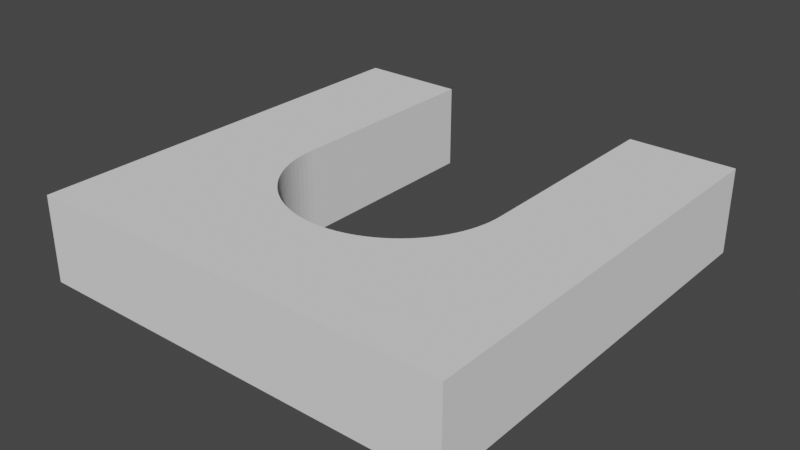 # Source: vacuum-holder.blend  (saved by Blender 2.82.7; exported with 4.5.12 LTS)
import bpy
from mathutils import Matrix  # noqa: F401  (used for matrix-valued properties, if any)

bpy.ops.wm.read_factory_settings(use_empty=True)
scene = bpy.context.scene
scene.name = 'Scene'

# ---- collections
col_collection = bpy.data.collections.new('Collection'); scene.collection.children.link(col_collection)

# ---- world
world_world = bpy.data.worlds.new('World'); scene.world = world_world
world_world.use_nodes = True; world_world.node_tree.nodes.clear()
_N = world_world.node_tree.nodes; _L = world_world.node_tree.links
n0 = _N.new('ShaderNodeOutputWorld'); n0.name = 'World Output'; n0.location = (300, 300)
n1 = _N.new('ShaderNodeBackground'); n1.name = 'Background'; n1.location = (10, 300)
n1.inputs[0].default_value = (0.05088, 0.05088, 0.05088, 1.0)
_L.new(n1.outputs[0], n0.inputs[0])
n0.is_active_output = True
world_world.color = (0.05088, 0.05088, 0.05088)
world_world.use_sun_shadow = False
world_world.sun_shadow_jitter_overblur = 0.0

# ---- meshes
me_cube_001 = bpy.data.meshes.new('Cube.001')
me_cube_001.from_pydata([(0.0, 0.0, 0.0), (0.0, 0.0, 20.0), (0.0, 100.0, 0.0), (0.0, 100.0, 20.0), (100.0, 0.0, 0.0), (100.0, 0.0, 20.0), (100.0, 100.0, 0.0), (100.0, 100.0, 20.0), (25.0, 50.0, 20.0), (25.0, 50.0, 0.0), (75.0, 50.0, 20.0), (75.0, 50.0, 0.0), (74.8, 46.87, 20.0), (74.8, 46.87, 0.0), (74.95, 48.43, 20.0), (74.95, 48.43, 0.0), (74.21, 43.78, 20.0), (74.21, 43.78, 0.0), (74.56, 45.32, 20.0), (74.56, 45.32, 0.0), (73.78, 42.27, 20.0), (73.78, 42.27, 0.0), (73.24, 40.8, 20.0), (73.24, 40.8, 0.0), (72.62, 39.36, 20.0), (72.62, 39.36, 0.0), (27.38, 39.36, 20.0), (27.38, 39.36, 0.0), (26.76, 40.8, 20.0), (26.76, 40.8, 0.0), (26.22, 42.27, 20.0), (26.22, 42.27, 0.0), (28.09, 37.96, 20.0), (28.09, 37.96, 0.0), (25.79, 43.78, 20.0), (25.79, 43.78, 0.0), (25.44, 45.32, 20.0), (25.44, 45.32, 0.0), (25.05, 48.43, 20.0), (25.05, 48.43, 0.0), (25.2, 46.87, 20.0), (25.2, 46.87, 0.0), (71.11, 36.6, 20.0), (71.11, 36.6, 0.0), (71.91, 37.96, 20.0), (71.91, 37.96, 0.0), (70.23, 35.31, 20.0), (70.23, 35.31, 0.0), (68.22, 32.89, 20.0), (68.22, 32.89, 0.0), (69.26, 34.06, 20.0), (69.26, 34.06, 0.0), (65.94, 30.74, 20.0), (65.94, 30.74, 0.0), (67.11, 31.78, 20.0), (67.11, 31.78, 0.0), (64.69, 29.77, 20.0), (64.69, 29.77, 0.0), (34.06, 30.74, 20.0), (34.06, 30.74, 0.0), (32.89, 31.78, 20.0), (32.89, 31.78, 0.0), (35.31, 29.77, 20.0), (35.31, 29.77, 0.0), (36.6, 28.89, 20.0), (36.6, 28.89, 0.0), (31.78, 32.89, 20.0), (31.78, 32.89, 0.0), (30.74, 34.06, 20.0), (30.74, 34.06, 0.0), (28.89, 36.6, 20.0), (28.89, 36.6, 0.0), (29.77, 35.31, 20.0), (29.77, 35.31, 0.0), (57.73, 26.22, 20.0), (57.73, 26.22, 0.0), (46.87, 25.2, 20.0), (46.87, 25.2, 0.0), (59.2, 26.76, 20.0), (59.2, 26.76, 0.0), (56.22, 25.79, 20.0), (56.22, 25.79, 0.0), (48.43, 25.05, 20.0), (48.43, 25.05, 0.0), (63.4, 28.89, 20.0), (63.4, 28.89, 0.0), (42.27, 26.22, 20.0), (42.27, 26.22, 0.0), (39.36, 27.38, 20.0), (39.36, 27.38, 0.0), (60.64, 27.38, 20.0), (60.64, 27.38, 0.0), (45.32, 25.44, 20.0), (45.32, 25.44, 0.0), (53.13, 25.2, 20.0), (53.13, 25.2, 0.0), (51.57, 25.05, 20.0), (51.57, 25.05, 0.0), (43.78, 25.79, 20.0), (43.78, 25.79, 0.0), (37.96, 28.09, 20.0), (37.96, 28.09, 0.0), (40.8, 26.76, 20.0), (40.8, 26.76, 0.0), (54.68, 25.44, 20.0), (54.68, 25.44, 0.0), (50.0, 25.0, 20.0), (50.0, 25.0, 0.0), (62.04, 28.09, 20.0), (62.04, 28.09, 0.0), (25.0, 100.0, 0.0), (75.0, 100.0, 0.0), (25.0, 100.0, 20.0), (75.0, 100.0, 20.0)], [], [(0, 1, 3, 2), (3, 112, 110, 2), (6, 7, 5, 4), (4, 5, 1, 0), (79, 78, 90, 91), (63, 62, 64, 65), (23, 22, 20, 21), (17, 16, 18, 19), (15, 14, 10, 11), (31, 30, 28, 29), (83, 82, 106, 107), (13, 12, 14, 15), (71, 70, 72, 73), (85, 84, 56, 57), (77, 76, 82, 83), (59, 58, 62, 63), (99, 98, 92, 93), (39, 38, 40, 41), (73, 72, 68, 69), (51, 50, 46, 47), (107, 106, 96, 97), (53, 52, 54, 55), (93, 92, 76, 77), (47, 46, 42, 43), (65, 64, 100, 101), (75, 74, 78, 79), (49, 48, 50, 51), (101, 100, 88, 89), (81, 80, 74, 75), (43, 42, 44, 45), (87, 86, 98, 99), (103, 102, 86, 87), (19, 18, 12, 13), (41, 40, 36, 37), (89, 88, 102, 103), (35, 34, 30, 31), (97, 96, 94, 95), (25, 24, 22, 23), (37, 36, 34, 35), (21, 20, 16, 17), (95, 94, 104, 105), (109, 108, 84, 85), (91, 90, 108, 109), (57, 56, 52, 53), (27, 26, 32, 33), (105, 104, 80, 81), (67, 66, 60, 61), (55, 54, 48, 49), (45, 44, 24, 25), (61, 60, 58, 59), (29, 28, 26, 27), (33, 32, 70, 71), (9, 8, 38, 39), (69, 68, 66, 67), (9, 110, 112, 8), (11, 10, 113, 111), (7, 6, 111, 113), (0, 2, 110, 9, 39, 41, 37, 35, 31, 29, 27, 33, 71, 73, 69, 67, 61, 59, 63, 65, 101, 89, 103, 87, 99, 93, 77, 83, 107, 97, 95, 105, 81, 75, 79, 91, 109, 85, 57, 53, 55, 49, 51, 47, 43, 45, 25, 23, 21, 17, 19, 13, 15, 11, 111, 6, 4), (1, 5, 7, 113, 10, 14, 12, 18, 16, 20, 22, 24, 44, 42, 46, 50, 48, 54, 52, 56, 84, 108, 90, 78, 74, 80, 104, 94, 96, 106, 82, 76, 92, 98, 86, 102, 88, 100, 64, 62, 58, 60, 66, 68, 72, 70, 32, 26, 28, 30, 34, 36, 40, 38, 8, 112, 3)])
_uv = me_cube_001.uv_layers.new(name='UVMap')
_uv.uv.foreach_set('vector', [0.375, 0.0, 0.625, 0.0, 0.625, 0.25, 0.375, 0.25, 0.625, 0.25, 0.0, 0.0, 0.0, 0.0, 0.375, 0.25, 0.375, 0.5, 0.625, 0.5, 0.625, 0.75, 0.375, 0.75, 0.375, 0.75, 0.625, 0.75, 0.625, 1.0, 0.375, 1.0, 0.56, 0.625, 0.56, 0.875, 0.57, 0.875, 0.57, 0.625, 0.4, 0.625, 0.4, 0.875, 0.41, 0.875, 0.41, 0.625, 0.69, 0.625, 0.69, 0.875, 0.7, 0.875, 0.7, 0.625, 0.71, 0.625, 0.71, 0.875, 0.72, 0.875, 0.72, 0.625, 0.74, 0.625, 0.74, 0.875, 0.75, 0.875, 0.75, 0.625, 0.3, 0.625, 0.3, 0.875, 0.31, 0.875, 0.31, 0.625, 0.49, 0.625, 0.49, 0.875, 0.5, 0.875, 0.5, 0.625, 0.73, 0.625, 0.73, 0.875, 0.74, 0.875, 0.74, 0.625, 0.34, 0.625, 0.34, 0.875, 0.35, 0.875, 0.35, 0.625, 0.59, 0.625, 0.59, 0.875, 0.6, 0.875, 0.6, 0.625, 0.48, 0.625, 0.48, 0.875, 0.49, 0.875, 0.49, 0.625, 0.39, 0.625, 0.39, 0.875, 0.4, 0.875, 0.4, 0.625, 0.46, 0.625, 0.46, 0.875, 0.47, 0.875, 0.47, 0.625, 0.26, 0.625, 0.26, 0.875, 0.27, 0.875, 0.27, 0.625, 0.35, 0.625, 0.35, 0.875, 0.36, 0.875, 0.36, 0.625, 0.64, 0.625, 0.64, 0.875, 0.65, 0.875, 0.65, 0.625, 0.5, 0.625, 0.5, 0.875, 0.51, 0.875, 0.51, 0.625, 0.61, 0.625, 0.61, 0.875, 0.62, 0.875, 0.62, 0.625, 0.47, 0.625, 0.47, 0.875, 0.48, 0.875, 0.48, 0.625, 0.65, 0.625, 0.65, 0.875, 0.66, 0.875, 0.66, 0.625, 0.41, 0.625, 0.41, 0.875, 0.42, 0.875, 0.42, 0.625, 0.55, 0.625, 0.55, 0.875, 0.56, 0.875, 0.56, 0.625, 0.63, 0.625, 0.63, 0.875, 0.64, 0.875, 0.64, 0.625, 0.42, 0.625, 0.42, 0.875, 0.43, 0.875, 0.43, 0.625, 0.54, 0.625, 0.54, 0.875, 0.55, 0.875, 0.55, 0.625, 0.66, 0.625, 0.66, 0.875, 0.67, 0.875, 0.67, 0.625, 0.45, 0.625, 0.45, 0.875, 0.46, 0.875, 0.46, 0.625, 0.44, 0.625, 0.44, 0.875, 0.45, 0.875, 0.45, 0.625, 0.72, 0.625, 0.72, 0.875, 0.73, 0.875, 0.73, 0.625, 0.27, 0.625, 0.27, 0.875, 0.28, 0.875, 0.28, 0.625, 0.43, 0.625, 0.43, 0.875, 0.44, 0.875, 0.44, 0.625, 0.29, 0.625, 0.29, 0.875, 0.3, 0.875, 0.3, 0.625, 0.51, 0.625, 0.51, 0.875, 0.52, 0.875, 0.52, 0.625, 0.68, 0.625, 0.68, 0.875, 0.69, 0.875, 0.69, 0.625, 0.28, 0.625, 0.28, 0.875, 0.29, 0.875, 0.29, 0.625, 0.7, 0.625, 0.7, 0.875, 0.71, 0.875, 0.71, 0.625, 0.52, 0.625, 0.52, 0.875, 0.53, 0.875, 0.53, 0.625, 0.58, 0.625, 0.58, 0.875, 0.59, 0.875, 0.59, 0.625, 0.57, 0.625, 0.57, 0.875, 0.58, 0.875, 0.58, 0.625, 0.6, 0.625, 0.6, 0.875, 0.61, 0.875, 0.61, 0.625, 0.32, 0.625, 0.32, 0.875, 0.33, 0.875, 0.33, 0.625, 0.53, 0.625, 0.53, 0.875, 0.54, 0.875, 0.54, 0.625, 0.37, 0.625, 0.37, 0.875, 0.38, 0.875, 0.38, 0.625, 0.62, 0.625, 0.62, 0.875, 0.63, 0.875, 0.63, 0.625, 0.67, 0.625, 0.67, 0.875, 0.68, 0.875, 0.68, 0.625, 0.38, 0.625, 0.38, 0.875, 0.39, 0.875, 0.39, 0.625, 0.31, 0.625, 0.31, 0.875, 0.32, 0.875, 0.32, 0.625, 0.33, 0.625, 0.33, 0.875, 0.34, 0.875, 0.34, 0.625, 0.25, 0.625, 0.25, 0.875, 0.26, 0.875, 0.26, 0.625, 0.36, 0.625, 0.36, 0.875, 0.37, 0.875, 0.37, 0.625, 0.25, 0.625, 0.0, 0.0, 0.0, 0.0, 0.25, 0.875, 0.75, 0.625, 0.75, 0.875, 0.0, 0.0, 0.0, 0.0, 0.625, 0.5, 0.375, 0.5, 0.0, 0.0, 0.0, 0.0, 0.375, 1.0, 0.375, 0.25, 0.0, 0.0, 0.25, 0.625, 0.26, 0.625, 0.27, 0.625, 0.28, 0.625, 0.29, 0.625, 0.3, 0.625, 0.31, 0.625, 0.32, 0.625, 0.33, 0.625, 0.34, 0.625, 0.35, 0.625, 0.36, 0.625, 0.37, 0.625, 0.38, 0.625, 0.39, 0.625, 0.4, 0.625, 0.41, 0.625, 0.42, 0.625, 0.43, 0.625, 0.44, 0.625, 0.45, 0.625, 0.46, 0.625, 0.47, 0.625, 0.48, 0.625, 0.49, 0.625, 0.5, 0.625, 0.51, 0.625, 0.52, 0.625, 0.53, 0.625, 0.54, 0.625, 0.55, 0.625, 0.56, 0.625, 0.57, 0.625, 0.58, 0.625, 0.59, 0.625, 0.6, 0.625, 0.61, 0.625, 0.62, 0.625, 0.63, 0.625, 0.64, 0.625, 0.65, 0.625, 0.66, 0.625, 0.67, 0.625, 0.68, 0.625, 0.69, 0.625, 0.7, 0.625, 0.71, 0.625, 0.72, 0.625, 0.73, 0.625, 0.74, 0.625, 0.75, 0.625, 0.0, 0.0, 0.375, 0.5, 0.375, 0.75, 0.625, 1.0, 0.625, 0.75, 0.625, 0.5, 0.0, 0.0, 0.75, 0.875, 0.74, 0.875, 0.73, 0.875, 0.72, 0.875, 0.71, 0.875, 0.7, 0.875, 0.69, 0.875, 0.68, 0.875, 0.67, 0.875, 0.66, 0.875, 0.65, 0.875, 0.64, 0.875, 0.63, 0.875, 0.62, 0.875, 0.61, 0.875, 0.6, 0.875, 0.59, 0.875, 0.58, 0.875, 0.57, 0.875, 0.56, 0.875, 0.55, 0.875, 0.54, 0.875, 0.53, 0.875, 0.52, 0.875, 0.51, 0.875, 0.5, 0.875, 0.49, 0.875, 0.48, 0.875, 0.47, 0.875, 0.46, 0.875, 0.45, 0.875, 0.44, 0.875, 0.43, 0.875, 0.42, 0.875, 0.41, 0.875, 0.4, 0.875, 0.39, 0.875, 0.38, 0.875, 0.37, 0.875, 0.36, 0.875, 0.35, 0.875, 0.34, 0.875, 0.33, 0.875, 0.32, 0.875, 0.31, 0.875, 0.3, 0.875, 0.29, 0.875, 0.28, 0.875, 0.27, 0.875, 0.26, 0.875, 0.25, 0.875, 0.0, 0.0, 0.625, 0.25])
me_cube_001.use_remesh_fix_poles = True
me_cube_001.use_remesh_preserve_attributes = False
me_cube_001.use_mirror_vertex_groups = False
me_cube_001.update()

# ---- objects
ob_vacuum_holder = bpy.data.objects.new('vacuum-holder', me_cube_001)

# ---- transforms, parenting, visibility, modifiers, constraints
ob_vacuum_holder.location = (0.0, 0.0, 0.0)
ob_vacuum_holder.lineart.crease_threshold = 0.0

# ---- collection membership
col_collection.objects.link(ob_vacuum_holder)

# ---- scene / render settings (as saved in the file)
scene.frame_start = 1; scene.frame_end = 250; scene.frame_set(1)
scene.render.engine = 'BLENDER_EEVEE_NEXT'
scene.cycles.use_denoising = False
scene.cycles.samples = 128
scene.cycles.sampling_pattern = 'TABULATED_SOBOL'
scene.cycles.use_adaptive_sampling = False
scene.cycles.use_light_tree = False
scene.view_settings.view_transform = 'Filmic'
bpy.context.view_layer.update()

# ---- added for rendering (the .blend has no active camera and no usable light): camera, sun
cam_auto = bpy.data.cameras.new('AutoCamera')
cam_auto.lens = 50.0
cam_auto.sensor_width = 36.0
cam_auto.clip_end = 2319.2
ob_auto_camera = bpy.data.objects.new('AutoCamera', cam_auto)
scene.collection.objects.link(ob_auto_camera)
ob_auto_camera.location = (182.149, -108.578, 115.719)
ob_auto_camera.rotation_euler = (1.09748, -7.21219e-08, 0.694738)
scene.camera = ob_auto_camera
light_auto_sun = bpy.data.lights.new('AutoSun', 'SUN')
light_auto_sun.energy = 3.0
light_auto_sun.angle = 0.0523599
ob_auto_sun = bpy.data.objects.new('AutoSun', light_auto_sun)
scene.collection.objects.link(ob_auto_sun)
ob_auto_sun.rotation_euler = (0.872665, 0.174533, 0.523599)
bpy.context.view_layer.update()
